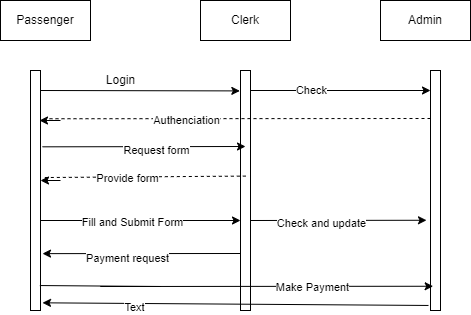

The diagram above was exported from draw.io. Its source (the exported page's mxGraphModel, read from the mxfile embedded in the PNG):
<mxGraphModel dx="782" dy="379" grid="1" gridSize="10" guides="1" tooltips="1" connect="1" arrows="1" fold="1" page="1" pageScale="1" pageWidth="850" pageHeight="1100" math="0" shadow="0">
  <root>
    <mxCell id="0" />
    <mxCell id="1" parent="0" />
    <mxCell id="gcvG6csvxyI5mqIIzcxJ-1" value="Passenger" style="rounded=0;whiteSpace=wrap;html=1;" vertex="1" parent="1">
      <mxGeometry x="100" y="30" width="90" height="40" as="geometry" />
    </mxCell>
    <mxCell id="gcvG6csvxyI5mqIIzcxJ-2" value="Clerk" style="rounded=0;whiteSpace=wrap;html=1;" vertex="1" parent="1">
      <mxGeometry x="300" y="30" width="90" height="40" as="geometry" />
    </mxCell>
    <mxCell id="gcvG6csvxyI5mqIIzcxJ-3" value="Admin" style="rounded=0;whiteSpace=wrap;html=1;" vertex="1" parent="1">
      <mxGeometry x="480" y="30" width="90" height="40" as="geometry" />
    </mxCell>
    <mxCell id="gcvG6csvxyI5mqIIzcxJ-6" value="" style="html=1;points=[];perimeter=orthogonalPerimeter;" vertex="1" parent="1">
      <mxGeometry x="130" y="100" width="10" height="240" as="geometry" />
    </mxCell>
    <mxCell id="gcvG6csvxyI5mqIIzcxJ-8" value="" style="html=1;points=[];perimeter=orthogonalPerimeter;" vertex="1" parent="1">
      <mxGeometry x="340" y="100" width="10" height="240" as="geometry" />
    </mxCell>
    <mxCell id="gcvG6csvxyI5mqIIzcxJ-9" value="" style="html=1;points=[];perimeter=orthogonalPerimeter;" vertex="1" parent="1">
      <mxGeometry x="530" y="100" width="10" height="240" as="geometry" />
    </mxCell>
    <mxCell id="gcvG6csvxyI5mqIIzcxJ-10" value="" style="endArrow=classic;html=1;rounded=0;entryX=-0.067;entryY=0.085;entryDx=0;entryDy=0;entryPerimeter=0;" edge="1" parent="1" target="gcvG6csvxyI5mqIIzcxJ-8">
      <mxGeometry width="50" height="50" relative="1" as="geometry">
        <mxPoint x="140" y="120" as="sourcePoint" />
        <mxPoint x="110" y="190" as="targetPoint" />
      </mxGeometry>
    </mxCell>
    <mxCell id="gcvG6csvxyI5mqIIzcxJ-11" value="Login" style="text;html=1;align=center;verticalAlign=middle;resizable=0;points=[];autosize=1;strokeColor=none;fillColor=none;" vertex="1" parent="1">
      <mxGeometry x="200" y="100" width="40" height="20" as="geometry" />
    </mxCell>
    <mxCell id="gcvG6csvxyI5mqIIzcxJ-12" value="" style="endArrow=classic;html=1;rounded=0;" edge="1" parent="1">
      <mxGeometry width="50" height="50" relative="1" as="geometry">
        <mxPoint x="350" y="120" as="sourcePoint" />
        <mxPoint x="530" y="120" as="targetPoint" />
      </mxGeometry>
    </mxCell>
    <mxCell id="gcvG6csvxyI5mqIIzcxJ-13" value="Check" style="edgeLabel;html=1;align=center;verticalAlign=middle;resizable=0;points=[];" vertex="1" connectable="0" parent="gcvG6csvxyI5mqIIzcxJ-12">
      <mxGeometry x="-0.3282" y="1" relative="1" as="geometry">
        <mxPoint as="offset" />
      </mxGeometry>
    </mxCell>
    <mxCell id="gcvG6csvxyI5mqIIzcxJ-14" value="" style="endArrow=none;dashed=1;html=1;rounded=0;entryX=1.733;entryY=0.201;entryDx=0;entryDy=0;entryPerimeter=0;" edge="1" parent="1" target="gcvG6csvxyI5mqIIzcxJ-6">
      <mxGeometry width="50" height="50" relative="1" as="geometry">
        <mxPoint x="530" y="148" as="sourcePoint" />
        <mxPoint x="60" y="270" as="targetPoint" />
      </mxGeometry>
    </mxCell>
    <mxCell id="gcvG6csvxyI5mqIIzcxJ-16" value="Authenciation" style="edgeLabel;html=1;align=center;verticalAlign=middle;resizable=0;points=[];" vertex="1" connectable="0" parent="gcvG6csvxyI5mqIIzcxJ-14">
      <mxGeometry x="0.2823" y="1" relative="1" as="geometry">
        <mxPoint as="offset" />
      </mxGeometry>
    </mxCell>
    <mxCell id="gcvG6csvxyI5mqIIzcxJ-15" value="" style="endArrow=classic;html=1;rounded=0;" edge="1" parent="1">
      <mxGeometry width="50" height="50" relative="1" as="geometry">
        <mxPoint x="160" y="150" as="sourcePoint" />
        <mxPoint x="139" y="150" as="targetPoint" />
      </mxGeometry>
    </mxCell>
    <mxCell id="gcvG6csvxyI5mqIIzcxJ-17" value="" style="endArrow=classic;html=1;rounded=0;" edge="1" parent="1">
      <mxGeometry width="50" height="50" relative="1" as="geometry">
        <mxPoint x="140" y="250" as="sourcePoint" />
        <mxPoint x="340" y="250" as="targetPoint" />
      </mxGeometry>
    </mxCell>
    <mxCell id="gcvG6csvxyI5mqIIzcxJ-23" value="Fill and Submit Form" style="edgeLabel;html=1;align=center;verticalAlign=middle;resizable=0;points=[];" vertex="1" connectable="0" parent="gcvG6csvxyI5mqIIzcxJ-17">
      <mxGeometry x="-0.0933" y="-1" relative="1" as="geometry">
        <mxPoint as="offset" />
      </mxGeometry>
    </mxCell>
    <mxCell id="gcvG6csvxyI5mqIIzcxJ-18" value="" style="endArrow=classic;html=1;rounded=0;exitX=1.2;exitY=0.318;exitDx=0;exitDy=0;exitPerimeter=0;" edge="1" parent="1" source="gcvG6csvxyI5mqIIzcxJ-6">
      <mxGeometry width="50" height="50" relative="1" as="geometry">
        <mxPoint x="110" y="270" as="sourcePoint" />
        <mxPoint x="345" y="176" as="targetPoint" />
      </mxGeometry>
    </mxCell>
    <mxCell id="gcvG6csvxyI5mqIIzcxJ-19" value="Request form" style="edgeLabel;html=1;align=center;verticalAlign=middle;resizable=0;points=[];" vertex="1" connectable="0" parent="gcvG6csvxyI5mqIIzcxJ-18">
      <mxGeometry x="0.11" y="-3" relative="1" as="geometry">
        <mxPoint as="offset" />
      </mxGeometry>
    </mxCell>
    <mxCell id="gcvG6csvxyI5mqIIzcxJ-20" value="" style="endArrow=none;dashed=1;html=1;rounded=0;exitX=0.533;exitY=0.44;exitDx=0;exitDy=0;exitPerimeter=0;entryX=1.333;entryY=0.446;entryDx=0;entryDy=0;entryPerimeter=0;" edge="1" parent="1" source="gcvG6csvxyI5mqIIzcxJ-8" target="gcvG6csvxyI5mqIIzcxJ-6">
      <mxGeometry width="50" height="50" relative="1" as="geometry">
        <mxPoint x="50" y="350" as="sourcePoint" />
        <mxPoint x="100" y="300" as="targetPoint" />
      </mxGeometry>
    </mxCell>
    <mxCell id="gcvG6csvxyI5mqIIzcxJ-22" value="Provide form" style="edgeLabel;html=1;align=center;verticalAlign=middle;resizable=0;points=[];" vertex="1" connectable="0" parent="gcvG6csvxyI5mqIIzcxJ-20">
      <mxGeometry x="0.1749" y="1" relative="1" as="geometry">
        <mxPoint as="offset" />
      </mxGeometry>
    </mxCell>
    <mxCell id="gcvG6csvxyI5mqIIzcxJ-21" value="" style="endArrow=classic;html=1;rounded=0;" edge="1" parent="1">
      <mxGeometry width="50" height="50" relative="1" as="geometry">
        <mxPoint x="160" y="210" as="sourcePoint" />
        <mxPoint x="140" y="210" as="targetPoint" />
      </mxGeometry>
    </mxCell>
    <mxCell id="gcvG6csvxyI5mqIIzcxJ-25" value="" style="endArrow=classic;html=1;rounded=0;entryX=-0.4;entryY=0.624;entryDx=0;entryDy=0;entryPerimeter=0;" edge="1" parent="1" target="gcvG6csvxyI5mqIIzcxJ-9">
      <mxGeometry width="50" height="50" relative="1" as="geometry">
        <mxPoint x="350" y="250" as="sourcePoint" />
        <mxPoint x="320" y="260" as="targetPoint" />
      </mxGeometry>
    </mxCell>
    <mxCell id="gcvG6csvxyI5mqIIzcxJ-26" value="Check and update" style="edgeLabel;html=1;align=center;verticalAlign=middle;resizable=0;points=[];" vertex="1" connectable="0" parent="gcvG6csvxyI5mqIIzcxJ-25">
      <mxGeometry x="-0.2084" y="-3" relative="1" as="geometry">
        <mxPoint as="offset" />
      </mxGeometry>
    </mxCell>
    <mxCell id="gcvG6csvxyI5mqIIzcxJ-27" value="" style="endArrow=classic;html=1;rounded=0;entryX=1.2;entryY=0.763;entryDx=0;entryDy=0;entryPerimeter=0;" edge="1" parent="1" target="gcvG6csvxyI5mqIIzcxJ-6">
      <mxGeometry width="50" height="50" relative="1" as="geometry">
        <mxPoint x="340" y="283" as="sourcePoint" />
        <mxPoint x="120" y="300" as="targetPoint" />
      </mxGeometry>
    </mxCell>
    <mxCell id="gcvG6csvxyI5mqIIzcxJ-28" value="Payment request" style="edgeLabel;html=1;align=center;verticalAlign=middle;resizable=0;points=[];" vertex="1" connectable="0" parent="gcvG6csvxyI5mqIIzcxJ-27">
      <mxGeometry x="0.1526" y="4" relative="1" as="geometry">
        <mxPoint as="offset" />
      </mxGeometry>
    </mxCell>
    <mxCell id="gcvG6csvxyI5mqIIzcxJ-29" value="" style="endArrow=classic;html=1;rounded=0;exitX=0.933;exitY=0.896;exitDx=0;exitDy=0;exitPerimeter=0;entryX=0.267;entryY=0.899;entryDx=0;entryDy=0;entryPerimeter=0;" edge="1" parent="1" source="gcvG6csvxyI5mqIIzcxJ-6" target="gcvG6csvxyI5mqIIzcxJ-9">
      <mxGeometry width="50" height="50" relative="1" as="geometry">
        <mxPoint y="350" as="sourcePoint" />
        <mxPoint x="50" y="300" as="targetPoint" />
        <Array as="points">
          <mxPoint x="260" y="316" />
          <mxPoint x="200" y="316" />
        </Array>
      </mxGeometry>
    </mxCell>
    <mxCell id="gcvG6csvxyI5mqIIzcxJ-32" value="Make Payment" style="edgeLabel;html=1;align=center;verticalAlign=middle;resizable=0;points=[];" vertex="1" connectable="0" parent="gcvG6csvxyI5mqIIzcxJ-29">
      <mxGeometry x="0.526" y="-1" relative="1" as="geometry">
        <mxPoint as="offset" />
      </mxGeometry>
    </mxCell>
    <mxCell id="gcvG6csvxyI5mqIIzcxJ-33" value="" style="endArrow=classic;html=1;rounded=0;exitX=-0.2;exitY=0.979;exitDx=0;exitDy=0;exitPerimeter=0;entryX=1.2;entryY=0.968;entryDx=0;entryDy=0;entryPerimeter=0;" edge="1" parent="1" source="gcvG6csvxyI5mqIIzcxJ-9" target="gcvG6csvxyI5mqIIzcxJ-6">
      <mxGeometry width="50" height="50" relative="1" as="geometry">
        <mxPoint x="150" y="420" as="sourcePoint" />
        <mxPoint x="200" y="370" as="targetPoint" />
      </mxGeometry>
    </mxCell>
    <mxCell id="gcvG6csvxyI5mqIIzcxJ-34" value="Text" style="edgeLabel;html=1;align=center;verticalAlign=middle;resizable=0;points=[];" vertex="1" connectable="0" parent="gcvG6csvxyI5mqIIzcxJ-33">
      <mxGeometry x="0.5232" y="4" relative="1" as="geometry">
        <mxPoint as="offset" />
      </mxGeometry>
    </mxCell>
  </root>
</mxGraphModel>